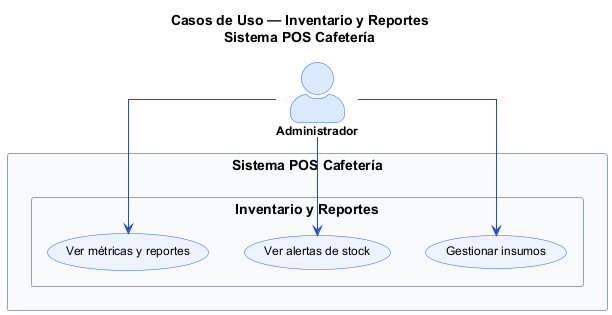

The diagram above was rendered by PlantUML. Its source (embedded in the PNG):
@startuml uml_casos_uso_03_inventario_reportes
skinparam actorStyle awesome
skinparam usecase {
    BackgroundColor #EEF4FF
    BorderColor #2563EB
    ArrowColor #1D4ED8
    FontSize 12
}
skinparam actor {
    BackgroundColor #DBEAFE
    BorderColor #2563EB
    FontSize 12
    FontStyle Bold
}
skinparam packageStyle rectangle
skinparam packageBackgroundColor #F8FAFC
skinparam packageBorderColor #94A3B8
skinparam linetype ortho

title Casos de Uso — Inventario y Reportes\nSistema POS Cafetería

actor "Administrador" as admin

rectangle "Sistema POS Cafetería" {
    package "Inventario y Reportes" {
        (Gestionar insumos) as UC07
        (Ver alertas de stock) as UC08
        (Ver métricas y reportes) as UC09
    }
}

admin --> UC07
admin --> UC08
admin --> UC09

@enduml